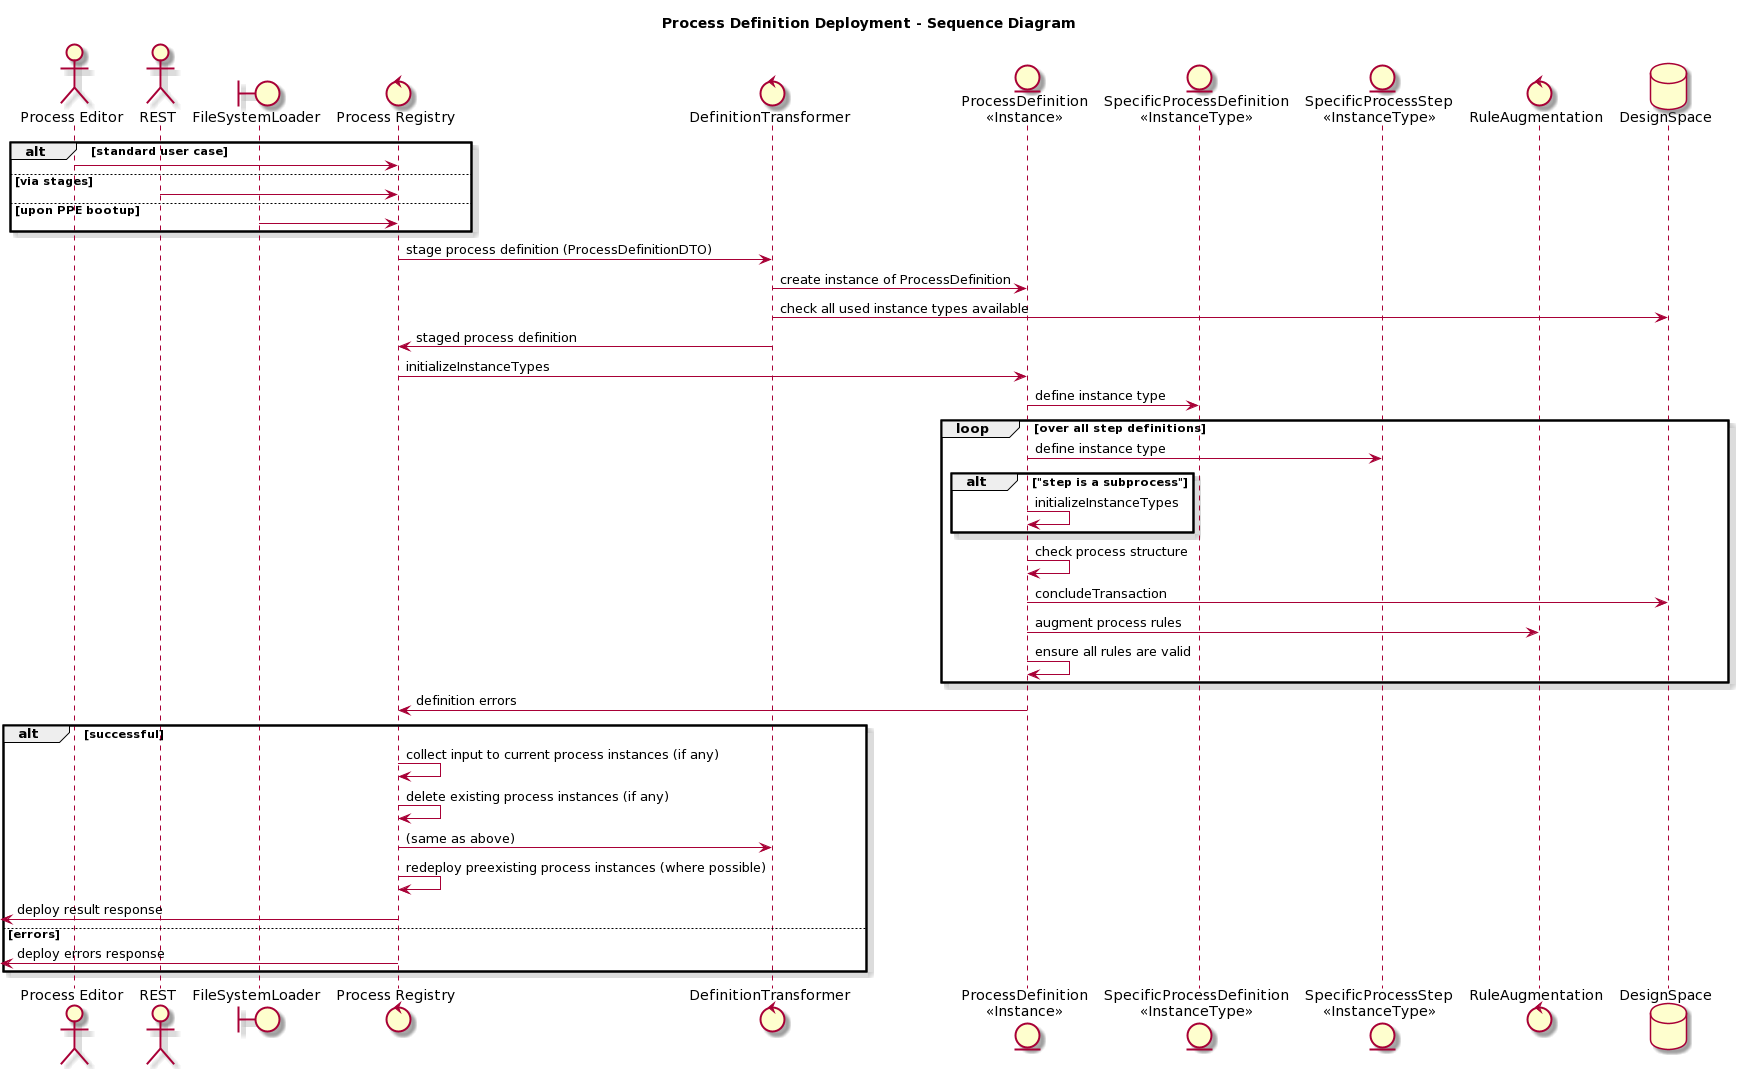

The diagram above was rendered by PlantUML. Its source (embedded in the PNG):
@startuml
skin rose

title "Process Definition Deployment - Sequence Diagram"

actor "Process Editor" as UI
actor "REST" as REST
boundary "FileSystemLoader" as File
control "Process Registry" as Reg
control "DefinitionTransformer" as Def 
entity "ProcessDefinition\n<<Instance>>" as pdef
entity "SpecificProcessDefinition\n<<InstanceType>>" as pdef2
entity "SpecificProcessStep\n<<InstanceType>>" as sdef
control "RuleAugmentation" as aug
database "DesignSpace" as ds

alt standard user case
UI -> Reg
else via stages
REST -> Reg
else upon PPE bootup
File -> Reg
end

Reg -> Def : stage process definition (ProcessDefinitionDTO)
Def -> pdef : create instance of ProcessDefinition
Def -> ds : check all used instance types available
Def -> Reg : staged process definition
Reg -> pdef : initializeInstanceTypes
pdef -> pdef2 : define instance type 
loop over all step definitions
pdef -> sdef : define instance type
alt "step is a subprocess"
	pdef -> pdef : initializeInstanceTypes
end
pdef -> pdef : check process structure
pdef -> ds : concludeTransaction
pdef -> aug : augment process rules
pdef -> pdef : ensure all rules are valid
end


pdef -> Reg : definition errors
alt successful
Reg -> Reg : collect input to current process instances (if any)
Reg -> Reg : delete existing process instances (if any)
Reg -> Def : (same as above)
Reg -> Reg : redeploy preexisting process instances (where possible)
[<- Reg : deploy result response
else errors
[<- Reg : deploy errors response
end
@enduml